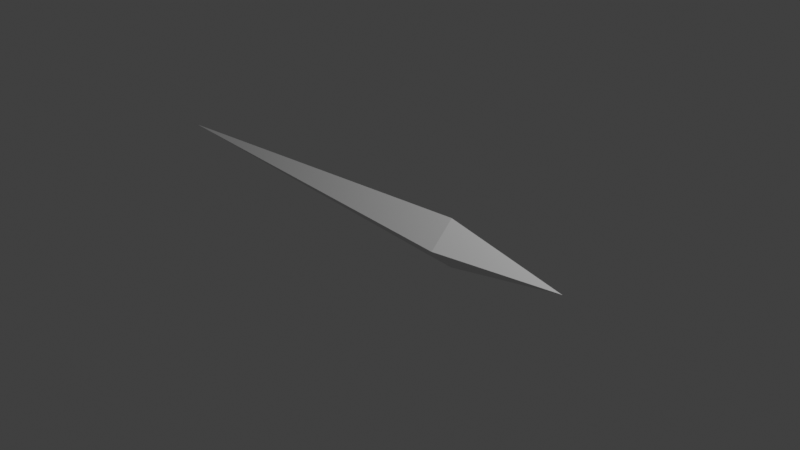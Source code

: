 # Source: projectile.blend  (saved by Blender 3.6.11; exported with 4.5.12 LTS)
import bpy
from mathutils import Matrix  # noqa: F401  (used for matrix-valued properties, if any)

bpy.ops.wm.read_factory_settings(use_empty=True)
scene = bpy.context.scene
scene.name = 'Scene'

# ---- collections
col_collection = bpy.data.collections.new('Collection'); scene.collection.children.link(col_collection)

# ---- world
world_world = bpy.data.worlds.new('World'); scene.world = world_world
world_world.use_nodes = True; world_world.node_tree.nodes.clear()
_N = world_world.node_tree.nodes; _L = world_world.node_tree.links
n0 = _N.new('ShaderNodeOutputWorld'); n0.name = 'World Output'; n0.location = (300, 300)
n1 = _N.new('ShaderNodeBackground'); n1.name = 'Background'; n1.location = (10, 300)
n1.inputs[0].default_value = (0.05088, 0.05088, 0.05088, 1.0)
_L.new(n1.outputs[0], n0.inputs[0])
n0.is_active_output = True
world_world.color = (0.05088, 0.05088, 0.05088)
world_world.use_sun_shadow = False
world_world.sun_shadow_jitter_overblur = 0.0

# ---- cameras
cam_camera = bpy.data.cameras.new('Camera')
cam_camera.clip_end = 100.0
cam_camera.ortho_scale = 7.314

# ---- lights
light_light = bpy.data.lights.new('Light', 'POINT')
light_light.transmission_factor = 0.0
light_light.energy = 1000.0
light_light.shadow_soft_size = 0.1
light_light.shadow_maximum_resolution = 0.006
light_light.use_absolute_resolution = True

# ---- meshes
me_cube_001 = bpy.data.meshes.new('Cube.001')
me_cube_001.from_pydata([(0.7361, 0.0, -0.2685), (0.7361, -0.2685, 0.0), (0.7361, 0.2685, 0.0), (0.7361, 0.0, 0.2685), (2.12, 0.0, 0.0), (-3.592, 0.0, 0.0), (-3.592, 0.0, 0.0), (-3.592, 0.0, 0.0), (-3.592, 0.0, 0.0)], [], [(1, 3, 8, 6), (2, 3, 4), (2, 0, 7, 5), (4, 1, 0), (2, 4, 0), (4, 3, 1), (7, 6, 8, 5), (3, 2, 5, 8), (0, 1, 6, 7)])
_uv = me_cube_001.uv_layers.new(name='UVMap')
_uv.uv.foreach_set('vector', [0.875, 0.75, 0.875, 0.5, 0.875, 0.5, 0.875, 0.75, 0.375, 0.25, 0.625, 0.25, 0.375, 0.5, 0.125, 0.5, 0.125, 0.75, 0.125, 0.75, 0.125, 0.5, 0.625, 0.75, 0.625, 1.0, 0.375, 1.0, 0.125, 0.5, 0.375, 0.75, 0.125, 0.75, 0.625, 0.5, 0.875, 0.5, 0.875, 0.75, 0.375, 0.0, 0.625, 0.0, 0.625, 0.25, 0.375, 0.25, 0.625, 0.25, 0.375, 0.25, 0.375, 0.25, 0.625, 0.25, 0.375, 1.0, 0.625, 1.0, 0.625, 1.0, 0.375, 1.0])
me_cube_001.update()

# ---- objects
ob_light = bpy.data.objects.new('Light', light_light)
ob_camera = bpy.data.objects.new('Camera', cam_camera)
ob_projectile = bpy.data.objects.new('projectile', me_cube_001)

# ---- transforms, parenting, visibility, modifiers, constraints
ob_light.location = (4.076, 1.005, 5.904)
ob_light.rotation_euler = (0.6503, 0.05522, 1.866)
ob_light.lock_rotations_4d = False
ob_light.empty_display_type = 'ARROWS'
ob_light.color = (0.0, 0.0, 0.0, 0.0)
ob_light.lineart.crease_threshold = 0.0
ob_camera.location = (7.359, -6.926, 4.958)
ob_camera.rotation_euler = (1.109, 0.0, 0.8149)
ob_camera.lock_rotations_4d = False
ob_camera.empty_display_type = 'ARROWS'
ob_camera.color = (0.0, 0.0, 0.0, 0.0)
ob_camera.display_type = 'WIRE'
ob_camera.lineart.crease_threshold = 0.0
ob_projectile.location = (0.0, 0.0, 0.0)

# ---- collection membership
col_collection.objects.link(ob_light)
col_collection.objects.link(ob_camera)
col_collection.objects.link(ob_projectile)

# ---- scene / render settings (as saved in the file)
scene.camera = ob_camera
scene.frame_start = 1; scene.frame_end = 250; scene.frame_set(1)
scene.render.engine = 'BLENDER_EEVEE_NEXT'
scene.cycles.sampling_pattern = 'TABULATED_SOBOL'
scene.view_settings.view_transform = 'Standard'
bpy.context.view_layer.update()
